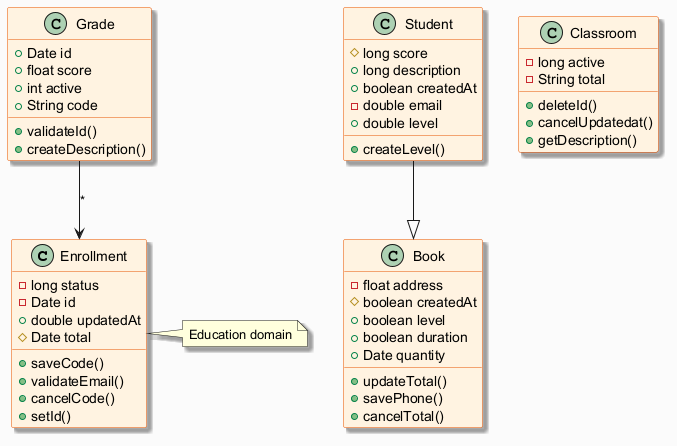

The diagram above was rendered by PlantUML. Its source (embedded in the PNG):
@startuml
skinparam backgroundColor #FAFAFA
skinparam classBackgroundColor #FFF3E0
skinparam classBorderColor #E65100
skinparam shadowing true
class Enrollment {
  -long status
  -Date id
  +double updatedAt
  #Date total
  +saveCode()
  +validateEmail()
  +cancelCode()
  +setId()
}
class Grade {
  +Date id
  +float score
  +int active
  +String code
  +validateId()
  +createDescription()
}
class Student {
  #long score
  +long description
  +boolean createdAt
  -double email
  +double level
  +createLevel()
}
class Classroom {
  -long active
  -String total
  +deleteId()
  +cancelUpdatedat()
  +getDescription()
}
class Book {
  -float address
  #boolean createdAt
  +boolean level
  +boolean duration
  +Date quantity
  +updateTotal()
  +savePhone()
  +cancelTotal()
}
Student --|> Book
Grade --> Enrollment : "*"
note right of Enrollment : Education domain
@enduml